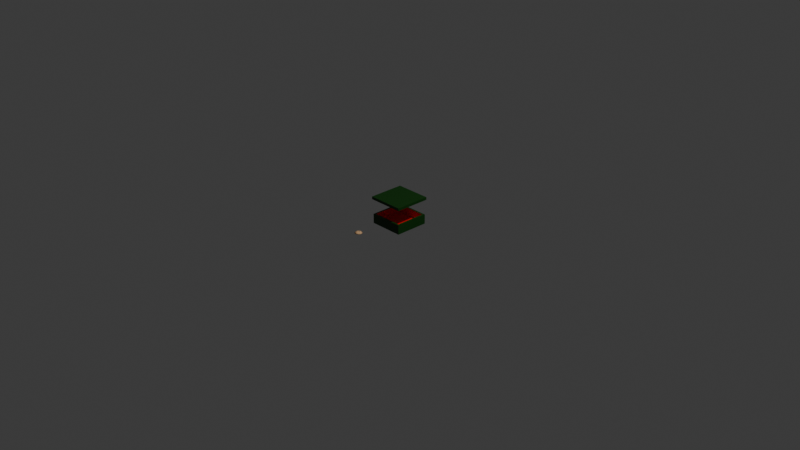 # Source: cookie.blend  (saved by Blender 4.0.36; exported with 4.5.12 LTS)
import bpy
from mathutils import Matrix  # noqa: F401  (used for matrix-valued properties, if any)

bpy.ops.wm.read_factory_settings(use_empty=True)
scene = bpy.context.scene
scene.name = 'Scene'

# ---- collections
col_collection = bpy.data.collections.new('Collection'); scene.collection.children.link(col_collection)

# ---- materials (node trees are filled in below, after node groups)
mat_material_001 = bpy.data.materials.new('Material.001')
mat_material_001.use_transparent_shadow = False
mat_material_002 = bpy.data.materials.new('Material.002')
mat_material_002.use_transparent_shadow = False
mat_material_003 = bpy.data.materials.new('Material.003')
mat_material_003.use_transparent_shadow = False
mat_material_004 = bpy.data.materials.new('Material.004')
mat_material_004.use_transparent_shadow = False
mat_material_006 = bpy.data.materials.new('Material.006')
mat_material_006.use_transparent_shadow = False

# ---- material node trees
mat_material_001.use_nodes = True; mat_material_001.node_tree.nodes.clear()
_N = mat_material_001.node_tree.nodes; _L = mat_material_001.node_tree.links
n0 = _N.new('ShaderNodeBsdfPrincipled'); n0.name = 'Principled BSDF'; n0.location = (10, 300)
n0.inputs[0].default_value = (0.8008, 0.4953, 0.2594, 1.0)
n0.inputs[2].default_value = 1.0
n0.inputs[3].default_value = 1.45
n1 = _N.new('ShaderNodeOutputMaterial'); n1.name = 'Material Output'; n1.location = (300, 300)
_L.new(n0.outputs[0], n1.inputs[0])
n1.is_active_output = True
mat_material_002.use_nodes = True; mat_material_002.node_tree.nodes.clear()
_N = mat_material_002.node_tree.nodes; _L = mat_material_002.node_tree.links
n0 = _N.new('ShaderNodeBsdfPrincipled'); n0.name = 'Principled BSDF'; n0.location = (10, 300)
n0.inputs[0].default_value = (0.08561, 0.04023, 0.01458, 1.0)
n0.inputs[2].default_value = 0.3504
n0.inputs[3].default_value = 1.45
n1 = _N.new('ShaderNodeOutputMaterial'); n1.name = 'Material Output'; n1.location = (300, 300)
_L.new(n0.outputs[0], n1.inputs[0])
n1.is_active_output = True
mat_material_003.use_nodes = True; mat_material_003.node_tree.nodes.clear()
_N = mat_material_003.node_tree.nodes; _L = mat_material_003.node_tree.links
n0 = _N.new('ShaderNodeBsdfPrincipled'); n0.name = 'Principled BSDF'; n0.location = (10, 300)
n0.inputs[0].default_value = (0.8003, 0.0, 0.0007202, 1.0)
n0.inputs[3].default_value = 1.45
n1 = _N.new('ShaderNodeOutputMaterial'); n1.name = 'Material Output'; n1.location = (300, 300)
_L.new(n0.outputs[0], n1.inputs[0])
n1.is_active_output = True
mat_material_004.use_nodes = True; mat_material_004.node_tree.nodes.clear()
_N = mat_material_004.node_tree.nodes; _L = mat_material_004.node_tree.links
n0 = _N.new('ShaderNodeBsdfPrincipled'); n0.name = 'Principled BSDF'; n0.location = (10, 300)
n0.inputs[0].default_value = (0.0005932, 0.04644, 0.0, 1.0)
n0.inputs[3].default_value = 1.45
n1 = _N.new('ShaderNodeOutputMaterial'); n1.name = 'Material Output'; n1.location = (300, 300)
_L.new(n0.outputs[0], n1.inputs[0])
n1.is_active_output = True
mat_material_006.use_nodes = True; mat_material_006.node_tree.nodes.clear()
_N = mat_material_006.node_tree.nodes; _L = mat_material_006.node_tree.links
n0 = _N.new('ShaderNodeBsdfPrincipled'); n0.name = 'Principled BSDF'; n0.location = (10, 300)
n0.inputs[0].default_value = (0.8004, 0.4798, 0.06345, 1.0)
n0.inputs[1].default_value = 1.0
n0.inputs[2].default_value = 0.0
n0.inputs[3].default_value = 1.45
n1 = _N.new('ShaderNodeOutputMaterial'); n1.name = 'Material Output'; n1.location = (300, 300)
_L.new(n0.outputs[0], n1.inputs[0])
n1.is_active_output = True

# ---- world
world_world = bpy.data.worlds.new('World'); scene.world = world_world
world_world.use_nodes = True; world_world.node_tree.nodes.clear()
_N = world_world.node_tree.nodes; _L = world_world.node_tree.links
n0 = _N.new('ShaderNodeOutputWorld'); n0.name = 'World Output'; n0.location = (300, 300)
n1 = _N.new('ShaderNodeBackground'); n1.name = 'Background'; n1.location = (10, 300)
n1.inputs[0].default_value = (0.05088, 0.05088, 0.05088, 1.0)
_L.new(n1.outputs[0], n0.inputs[0])
n0.is_active_output = True
world_world.color = (0.05088, 0.05088, 0.05088)
world_world.use_sun_shadow = False
world_world.sun_shadow_jitter_overblur = 0.0

# ---- cameras
cam_camera = bpy.data.cameras.new('Camera')
cam_camera.clip_end = 100.0
cam_camera.ortho_scale = 7.314

# ---- lights
light_light = bpy.data.lights.new('Light', 'POINT')
light_light.transmission_factor = 0.0
light_light.use_soft_falloff = False
light_light.energy = 1000.0
light_light.shadow_soft_size = 0.1
light_light.shadow_maximum_resolution = 0.006
light_light.use_absolute_resolution = True

# ---- meshes
me_cylinder = bpy.data.meshes.new('Cylinder')
me_cylinder.from_pydata([(0.0, 0.04, -0.005), (2.601e-10, 0.02771, 0.005), (0.02163, 0.03365, -0.005), (0.01498, 0.02331, 0.005), (0.03639, 0.01662, -0.005), (0.02521, 0.01151, 0.005), (0.03959, -0.005693, -0.005), (0.02743, -0.003944, 0.005), (0.03023, -0.02619, -0.005), (0.02094, -0.01815, 0.005), (0.01127, -0.03838, -0.005), (0.007807, -0.02659, 0.005), (-0.01127, -0.03838, -0.005), (-0.007807, -0.02659, 0.005), (-0.03023, -0.02619, -0.005), (-0.02094, -0.01815, 0.005), (-0.03959, -0.005693, -0.005), (-0.02743, -0.003944, 0.005), (-0.03639, 0.01662, -0.005), (-0.02521, 0.01151, 0.005), (-0.02163, 0.03365, -0.005), (-0.01498, 0.02331, 0.005), (0.02258, 0.02371, -0.0005275), (0.01635, 0.02253, 0.002829), (0.01633, 0.01574, 0.005148), (0.02641, 0.01765, -0.0002829), (0.02255, 0.01273, 0.003225), (-0.005422, -0.02625, 0.008348), (0.0228, 0.01956, 0.007059), (0.02296, -0.01184, 0.008254), (0.02442, -0.01648, 0.002108), (0.0284, -0.01051, 0.001991), (0.01762, -0.01459, 0.003358), (0.01739, -0.007446, 0.004014), (0.02405, -0.004927, 0.003169), (-0.001531, 0.01364, 0.01042), (8.116e-05, 0.007458, 0.005884), (0.004656, 0.01287, 0.004786), (-0.006581, 0.01011, 0.005723), (-0.006124, 0.01717, 0.004526), (0.0008203, 0.01888, 0.003947), (-0.02139, -0.00239, 0.005646), (-0.028, -0.004759, 0.00417), (-0.02752, -0.01167, 0.002322), (-0.01682, -0.007841, 0.00471), (-0.02061, -0.01358, 0.002655), (-0.02376, -0.01005, 0.008902), (-0.002791, -0.02996, 0.00196), (0.001123, -0.02415, 0.003515), (-0.009714, -0.02809, 0.002163), (-0.01008, -0.02112, 0.003844), (-0.00338, -0.01869, 0.00468), (-0.02175, 0.02421, 0.0002617), (-0.02723, 0.02121, -0.003272), (-0.02767, 0.01434, -0.001253), (-0.01881, 0.0192, 0.004465), (-0.02246, 0.0131, 0.003529), (-0.02721, 0.01922, 0.004749)], [], [(0, 1, 3, 2), (2, 3, 5, 4), (4, 5, 7, 6), (6, 7, 9, 8), (8, 9, 11, 10), (10, 11, 13, 12), (12, 13, 15, 14), (14, 15, 17, 16), (16, 17, 19, 18), (3, 1, 21, 19, 17, 15, 13, 11, 9, 7, 5), (18, 19, 21, 20), (20, 21, 1, 0), (0, 2, 4, 6, 8, 10, 12, 14, 16, 18, 20), (48, 51, 27), (51, 50, 27), (50, 49, 27), (49, 47, 27), (47, 48, 27), (26, 25, 28), (24, 26, 28), (23, 24, 28), (22, 23, 28), (25, 22, 28), (31, 34, 29), (34, 33, 29), (33, 32, 29), (32, 30, 29), (30, 31, 29), (37, 40, 35), (40, 39, 35), (39, 38, 35), (38, 36, 35), (36, 37, 35), (45, 44, 46), (43, 45, 46), (42, 43, 46), (41, 42, 46), (44, 41, 46), (56, 55, 57), (54, 56, 57), (53, 54, 57), (52, 53, 57), (55, 52, 57)])
me_cylinder.polygons.foreach_set('use_smooth', [1, 1, 1, 1, 1, 1, 1, 1, 1, 1, 1, 1, 1, 0, 0, 0, 0, 0, 0, 0, 0, 0, 0, 0, 0, 0, 0, 0, 0, 0, 0, 0, 0, 0, 0, 0, 0, 0, 0, 0, 0, 0, 0])
me_cylinder.polygons.foreach_set('material_index', [0, 0, 0, 0, 0, 0, 0, 0, 0, 0, 0, 0, 0, 1, 1, 1, 1, 1, 1, 1, 1, 1, 1, 1, 1, 1, 1, 1, 1, 1, 1, 1, 1, 1, 1, 1, 1, 1, 1, 1, 1, 1, 1])
_uv = me_cylinder.uv_layers.new(name='UVMap')
_uv.uv.foreach_set('vector', [1.0, 0.5, 1.0, 1.0, 0.9091, 1.0, 0.9091, 0.5, 0.9091, 0.5, 0.9091, 1.0, 0.8182, 1.0, 0.8182, 0.5, 0.8182, 0.5, 0.8182, 1.0, 0.7273, 1.0, 0.7273, 0.5, 0.7273, 0.5, 0.7273, 1.0, 0.6364, 1.0, 0.6364, 0.5, 0.6364, 0.5, 0.6364, 1.0, 0.5455, 1.0, 0.5455, 0.5, 0.5455, 0.5, 0.5455, 1.0, 0.4545, 1.0, 0.4545, 0.5, 0.4545, 0.5, 0.4545, 1.0, 0.3636, 1.0, 0.3636, 0.5, 0.3636, 0.5, 0.3636, 1.0, 0.2727, 1.0, 0.2727, 0.5, 0.2727, 0.5, 0.2727, 1.0, 0.1818, 1.0, 0.1818, 0.5, 0.3798, 0.4519, 0.25, 0.49, 0.1202, 0.4519, 0.03169, 0.3497, 0.01244, 0.2158, 0.06862, 0.09283, 0.1824, 0.01972, 0.3176, 0.01972, 0.4314, 0.09283, 0.4876, 0.2158, 0.4683, 0.3497, 0.1818, 0.5, 0.1818, 1.0, 0.09091, 1.0, 0.09091, 0.5, 0.09091, 0.5, 0.09091, 1.0, -1.788e-07, 1.0, -1.788e-07, 0.5, 0.75, 0.49, 0.8798, 0.4519, 0.9683, 0.3497, 0.9876, 0.2158, 0.9314, 0.09283, 0.8176, 0.01972, 0.6824, 0.01972, 0.5686, 0.09283, 0.5124, 0.2158, 0.5317, 0.3497, 0.6202, 0.4519, 0.4091, 0.3937, 0.5, 0.3937, 0.4545, 0.4724, 0.5909, 0.3937, 0.6818, 0.3937, 0.6364, 0.4724, 0.7727, 0.3937, 0.8636, 0.3937, 0.8182, 0.4724, 0.04546, 0.3937, 0.1364, 0.3937, 0.09091, 0.4724, 0.2273, 0.3937, 0.3182, 0.3937, 0.2727, 0.4724, 0.2273, 0.3937, 0.3182, 0.3937, 0.2727, 0.4724, 0.04546, 0.3937, 0.1364, 0.3937, 0.09091, 0.4724, 0.7727, 0.3937, 0.8636, 0.3937, 0.8182, 0.4724, 0.5909, 0.3937, 0.6818, 0.3937, 0.6364, 0.4724, 0.4091, 0.3937, 0.5, 0.3937, 0.4545, 0.4724, 0.4091, 0.3937, 0.5, 0.3937, 0.4545, 0.4724, 0.5909, 0.3937, 0.6818, 0.3937, 0.6364, 0.4724, 0.7727, 0.3937, 0.8636, 0.3937, 0.8182, 0.4724, 0.04546, 0.3937, 0.1364, 0.3937, 0.09091, 0.4724, 0.2273, 0.3937, 0.3182, 0.3937, 0.2727, 0.4724, 0.4091, 0.3937, 0.5, 0.3937, 0.4545, 0.4724, 0.5909, 0.3937, 0.6818, 0.3937, 0.6364, 0.4724, 0.7727, 0.3937, 0.8636, 0.3937, 0.8182, 0.4724, 0.04546, 0.3937, 0.1364, 0.3937, 0.09091, 0.4724, 0.2273, 0.3937, 0.3182, 0.3937, 0.2727, 0.4724, 0.2273, 0.3937, 0.3182, 0.3937, 0.2727, 0.4724, 0.04546, 0.3937, 0.1364, 0.3937, 0.09091, 0.4724, 0.7727, 0.3937, 0.8636, 0.3937, 0.8182, 0.4724, 0.5909, 0.3937, 0.6818, 0.3937, 0.6364, 0.4724, 0.4091, 0.3937, 0.5, 0.3937, 0.4545, 0.4724, 0.2273, 0.3937, 0.3182, 0.3937, 0.2727, 0.4724, 0.04546, 0.3937, 0.1364, 0.3937, 0.09091, 0.4724, 0.7727, 0.3937, 0.8636, 0.3937, 0.8182, 0.4724, 0.5909, 0.3937, 0.6818, 0.3937, 0.6364, 0.4724, 0.4091, 0.3937, 0.5, 0.3937, 0.4545, 0.4724])
me_cylinder.materials.append(mat_material_001)
me_cylinder.materials.append(mat_material_002)
me_cylinder.update()
me_cube = bpy.data.meshes.new('Cube')
me_cube.from_pydata([(-0.1832, -0.1832, -0.05083), (-0.1631, -0.1631, 0.05083), (-0.1832, 0.1832, -0.05083), (-0.1631, 0.1631, 0.05083), (0.1832, -0.1832, -0.05083), (0.1631, -0.1631, 0.05083), (0.1832, 0.1832, -0.05083), (0.1631, 0.1631, 0.05083), (-0.1832, -0.1832, 0.05083), (-0.1832, 0.1832, 0.05083), (0.1832, 0.1832, 0.05083), (0.1832, -0.1832, 0.05083), (-0.1631, -0.1631, -0.0326), (-0.1631, 0.1631, -0.0326), (0.1631, 0.1631, -0.0326), (0.1631, -0.1631, -0.0326)], [], [(0, 8, 9, 2), (2, 9, 10, 6), (6, 10, 11, 4), (4, 11, 8, 0), (2, 6, 4, 0), (1, 5, 15, 12), (1, 3, 9, 8), (3, 7, 10, 9), (7, 5, 11, 10), (5, 1, 8, 11), (14, 13, 12, 15), (7, 3, 13, 14), (5, 7, 14, 15), (3, 1, 12, 13)])
me_cube.polygons.foreach_set('material_index', [1, 1, 1, 1, 1, 0, 1, 1, 1, 1, 0, 0, 0, 0])
_uv = me_cube.uv_layers.new(name='UVMap')
_uv.uv.foreach_set('vector', [0.375, 0.0, 0.625, 0.0, 0.625, 0.25, 0.375, 0.25, 0.375, 0.25, 0.625, 0.25, 0.625, 0.5, 0.375, 0.5, 0.375, 0.5, 0.625, 0.5, 0.625, 0.75, 0.375, 0.75, 0.375, 0.75, 0.625, 0.75, 0.625, 1.0, 0.375, 1.0, 0.125, 0.5, 0.375, 0.5, 0.375, 0.75, 0.125, 0.75, 0.8613, 0.7363, 0.6387, 0.7363, 0.6387, 0.7363, 0.8613, 0.7363, 0.8613, 0.7363, 0.8613, 0.5137, 0.875, 0.5, 0.875, 0.75, 0.8613, 0.5137, 0.6387, 0.5137, 0.625, 0.5, 0.875, 0.5, 0.6387, 0.5137, 0.6387, 0.7363, 0.625, 0.75, 0.625, 0.5, 0.6387, 0.7363, 0.8613, 0.7363, 0.875, 0.75, 0.625, 0.75, 0.6387, 0.5137, 0.8613, 0.5137, 0.8613, 0.7363, 0.6387, 0.7363, 0.6387, 0.5137, 0.8613, 0.5137, 0.8613, 0.5137, 0.6387, 0.5137, 0.6387, 0.7363, 0.6387, 0.5137, 0.6387, 0.5137, 0.6387, 0.7363, 0.8613, 0.5137, 0.8613, 0.7363, 0.8613, 0.7363, 0.8613, 0.5137])
me_cube.materials.append(mat_material_003)
me_cube.materials.append(mat_material_004)
me_cube.update()
me_cube_001 = bpy.data.meshes.new('Cube.001')
me_cube_001.from_pydata([(-0.1871, -0.1871, -0.0144), (-0.1928, -0.1928, 0.0144), (-0.1871, 0.1871, -0.0144), (-0.1928, 0.1928, 0.0144), (0.1871, -0.1871, -0.0144), (0.1928, -0.1928, 0.0144), (0.1871, 0.1871, -0.0144), (0.1928, 0.1928, 0.0144), (-0.1928, 0.1928, -0.0144), (-0.1928, -0.1928, -0.0144), (0.1928, 0.1928, -0.0144), (0.1928, -0.1928, -0.0144), (-0.1871, 0.1871, 0.01204), (-0.1871, -0.1871, 0.01204), (0.1871, 0.1871, 0.01204), (0.1871, -0.1871, 0.01204)], [], [(9, 1, 3, 8), (8, 3, 7, 10), (10, 7, 5, 11), (11, 5, 1, 9), (0, 2, 12, 13), (7, 3, 1, 5), (2, 0, 9, 8), (6, 2, 8, 10), (4, 6, 10, 11), (0, 4, 11, 9), (12, 14, 15, 13), (4, 0, 13, 15), (2, 6, 14, 12), (6, 4, 15, 14)])
me_cube_001.polygons.foreach_set('material_index', [0, 0, 0, 0, 1, 0, 0, 0, 0, 0, 1, 1, 1, 1])
_uv = me_cube_001.uv_layers.new(name='UVMap')
_uv.uv.foreach_set('vector', [0.375, 0.0, 0.625, 0.0, 0.625, 0.25, 0.375, 0.25, 0.375, 0.25, 0.625, 0.25, 0.625, 0.5, 0.375, 0.5, 0.375, 0.5, 0.625, 0.5, 0.625, 0.75, 0.375, 0.75, 0.375, 0.75, 0.625, 0.75, 0.625, 1.0, 0.375, 1.0, 0.1287, 0.7463, 0.1287, 0.5037, 0.1287, 0.5037, 0.1287, 0.7463, 0.625, 0.5, 0.875, 0.5, 0.875, 0.75, 0.625, 0.75, 0.1287, 0.5037, 0.1287, 0.7463, 0.125, 0.75, 0.125, 0.5, 0.3713, 0.5037, 0.1287, 0.5037, 0.125, 0.5, 0.375, 0.5, 0.3713, 0.7463, 0.3713, 0.5037, 0.375, 0.5, 0.375, 0.75, 0.1287, 0.7463, 0.3713, 0.7463, 0.375, 0.75, 0.125, 0.75, 0.1287, 0.5037, 0.3713, 0.5037, 0.3713, 0.7463, 0.1287, 0.7463, 0.3713, 0.7463, 0.1287, 0.7463, 0.1287, 0.7463, 0.3713, 0.7463, 0.1287, 0.5037, 0.3713, 0.5037, 0.3713, 0.5037, 0.1287, 0.5037, 0.3713, 0.5037, 0.3713, 0.7463, 0.3713, 0.7463, 0.3713, 0.5037])
me_cube_001.materials.append(mat_material_004)
me_cube_001.materials.append(mat_material_006)
me_cube_001.update()

# ---- objects
ob_light = bpy.data.objects.new('Light', light_light)
ob_camera = bpy.data.objects.new('Camera', cam_camera)
ob_cylinder = bpy.data.objects.new('Cylinder', me_cylinder)
ob_cube = bpy.data.objects.new('Cube', me_cube)
ob_cube_001 = bpy.data.objects.new('Cube.001', me_cube_001)

# ---- transforms, parenting, visibility, modifiers, constraints
ob_light.location = (4.076, 1.005, 5.904)
ob_light.rotation_euler = (0.6503, 0.05522, 1.866)
ob_light.lock_rotations_4d = False
ob_light.empty_display_type = 'ARROWS'
ob_light.color = (0.0, 0.0, 0.0, 0.0)
ob_light.lineart.crease_threshold = 0.0
ob_camera.location = (7.359, -6.926, 4.958)
ob_camera.rotation_euler = (1.109, 0.0, 0.8149)
ob_camera.lock_rotations_4d = False
ob_camera.empty_display_type = 'ARROWS'
ob_camera.color = (0.0, 0.0, 0.0, 0.0)
ob_camera.display_type = 'WIRE'
ob_camera.lineart.crease_threshold = 0.0
ob_cylinder.location = (-0.0292, -0.5234, 0.01638)
ob_cube.location = (0.0, 0.0, 0.0)
ob_cube_001.location = (0.0, 0.0, 0.2297)

# ---- collection membership
col_collection.objects.link(ob_light)
col_collection.objects.link(ob_camera)
col_collection.objects.link(ob_cylinder)
col_collection.objects.link(ob_cube)
col_collection.objects.link(ob_cube_001)

# ---- scene / render settings (as saved in the file)
scene.camera = ob_camera
scene.frame_start = 1; scene.frame_end = 250; scene.frame_set(1)
scene.render.engine = 'BLENDER_EEVEE_NEXT'
scene.cycles.sampling_pattern = 'TABULATED_SOBOL'
bpy.context.view_layer.update()
